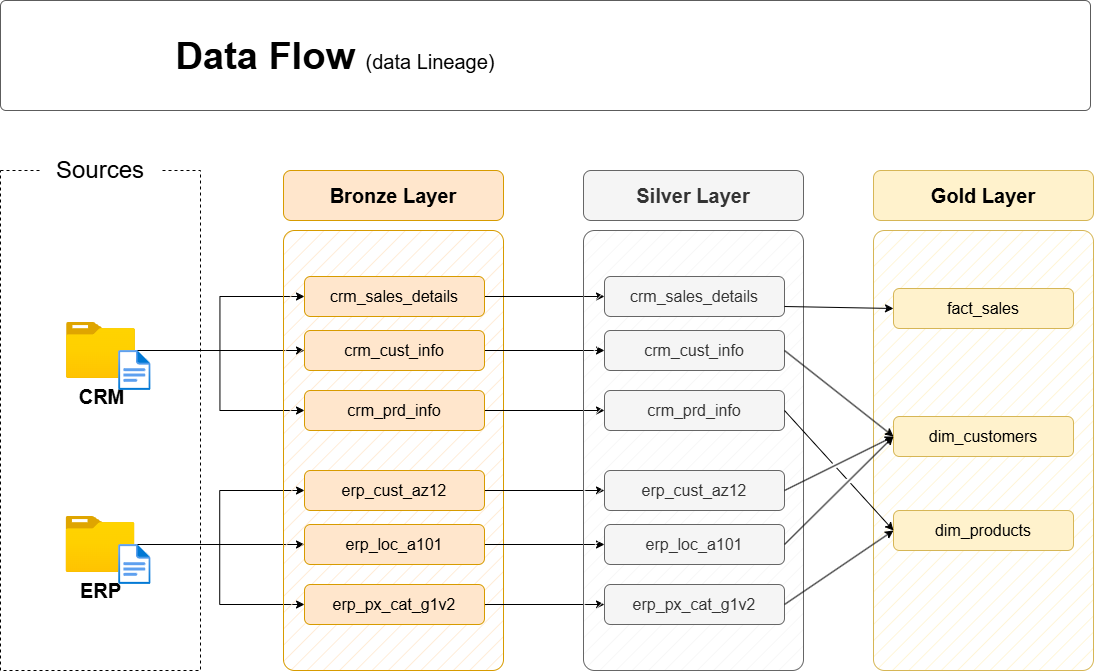

The diagram above was exported from draw.io. Its source (the exported page's mxGraphModel, read from the mxfile embedded in the PNG):
<mxGraphModel dx="1911" dy="3158" grid="1" gridSize="10" guides="1" tooltips="1" connect="1" arrows="1" fold="1" page="1" pageScale="1" pageWidth="850" pageHeight="1100" math="0" shadow="0">
  <root>
    <mxCell id="0" />
    <mxCell id="1" parent="0" />
    <mxCell id="2" parent="1" style="rounded=0;whiteSpace=wrap;html=1;fillColor=none;dashed=1;" value="" vertex="1">
      <mxGeometry height="500" width="200" x="2670" y="-290" as="geometry" />
    </mxCell>
    <mxCell id="3" parent="1" style="rounded=1;whiteSpace=wrap;html=1;strokeColor=none;" value="&lt;font style=&quot;font-size: 24px;&quot;&gt;Sources&lt;/font&gt;" vertex="1">
      <mxGeometry height="40" width="120" x="2710" y="-310" as="geometry" />
    </mxCell>
    <mxCell id="4" edge="1" parent="1" source="7" style="edgeStyle=orthogonalEdgeStyle;rounded=0;orthogonalLoop=1;jettySize=auto;html=1;entryX=0;entryY=0.5;entryDx=0;entryDy=0;" target="17">
      <mxGeometry relative="1" as="geometry" />
    </mxCell>
    <mxCell id="5" edge="1" parent="1" source="7" style="edgeStyle=orthogonalEdgeStyle;rounded=0;orthogonalLoop=1;jettySize=auto;html=1;entryX=0;entryY=0.5;entryDx=0;entryDy=0;" target="15">
      <mxGeometry relative="1" as="geometry" />
    </mxCell>
    <mxCell id="6" edge="1" parent="1" source="7" style="edgeStyle=orthogonalEdgeStyle;rounded=0;orthogonalLoop=1;jettySize=auto;html=1;entryX=0;entryY=0.5;entryDx=0;entryDy=0;" target="19">
      <mxGeometry relative="1" as="geometry" />
    </mxCell>
    <mxCell id="7" parent="1" style="image;aspect=fixed;html=1;points=[];align=center;fontSize=12;image=img/lib/azure2/general/Folder_Blank.svg;" value="&lt;font style=&quot;font-size: 20px;&quot;&gt;&lt;b&gt;CRM&lt;/b&gt;&lt;/font&gt;" vertex="1">
      <mxGeometry height="56.00000000000001" width="69" x="2736" y="-138" as="geometry" />
    </mxCell>
    <mxCell id="8" edge="1" parent="1" source="11" style="edgeStyle=orthogonalEdgeStyle;rounded=0;orthogonalLoop=1;jettySize=auto;html=1;entryX=0;entryY=0.5;entryDx=0;entryDy=0;" target="25">
      <mxGeometry relative="1" as="geometry" />
    </mxCell>
    <mxCell id="9" edge="1" parent="1" source="11" style="edgeStyle=orthogonalEdgeStyle;rounded=0;orthogonalLoop=1;jettySize=auto;html=1;entryX=0;entryY=0.5;entryDx=0;entryDy=0;" target="21">
      <mxGeometry relative="1" as="geometry" />
    </mxCell>
    <mxCell id="10" edge="1" parent="1" source="11" style="edgeStyle=orthogonalEdgeStyle;rounded=0;orthogonalLoop=1;jettySize=auto;html=1;" target="23">
      <mxGeometry relative="1" as="geometry" />
    </mxCell>
    <mxCell id="11" parent="1" style="image;aspect=fixed;html=1;points=[];align=center;fontSize=12;image=img/lib/azure2/general/Folder_Blank.svg;" value="&lt;font style=&quot;font-size: 20px;&quot;&gt;&lt;b&gt;ERP&lt;/b&gt;&lt;/font&gt;" vertex="1">
      <mxGeometry height="56.00000000000001" width="69" x="2735.5" y="56" as="geometry" />
    </mxCell>
    <mxCell id="12" parent="1" style="rounded=1;whiteSpace=wrap;html=1;fillColor=#ffe6cc;strokeColor=#d79b00;fillStyle=hatch;arcSize=5;" value="" vertex="1">
      <mxGeometry height="440" width="220" x="2953" y="-230" as="geometry" />
    </mxCell>
    <mxCell id="13" parent="1" style="rounded=1;whiteSpace=wrap;html=1;fillColor=#ffe6cc;strokeColor=#d79b00;fontSize=20;fontStyle=1" value="Bronze Layer" vertex="1">
      <mxGeometry height="50" width="220" x="2953" y="-290" as="geometry" />
    </mxCell>
    <mxCell id="14" edge="1" parent="1" source="15" style="edgeStyle=orthogonalEdgeStyle;rounded=0;orthogonalLoop=1;jettySize=auto;html=1;entryX=0;entryY=0.5;entryDx=0;entryDy=0;" target="28">
      <mxGeometry relative="1" as="geometry" />
    </mxCell>
    <mxCell id="15" parent="1" style="rounded=1;whiteSpace=wrap;html=1;fillColor=#ffe6cc;strokeColor=#d79b00;fontSize=16;fontStyle=0" value="crm_sales_details" vertex="1">
      <mxGeometry height="40" width="180" x="2974" y="-184" as="geometry" />
    </mxCell>
    <mxCell id="16" edge="1" parent="1" source="17" style="edgeStyle=orthogonalEdgeStyle;rounded=0;orthogonalLoop=1;jettySize=auto;html=1;" target="29">
      <mxGeometry relative="1" as="geometry" />
    </mxCell>
    <mxCell id="17" parent="1" style="rounded=1;whiteSpace=wrap;html=1;fillColor=#ffe6cc;strokeColor=#d79b00;fontSize=16;fontStyle=0" value="crm_cust_info" vertex="1">
      <mxGeometry height="40" width="180" x="2974" y="-130" as="geometry" />
    </mxCell>
    <mxCell id="18" edge="1" parent="1" source="19" style="edgeStyle=orthogonalEdgeStyle;rounded=0;orthogonalLoop=1;jettySize=auto;html=1;entryX=0;entryY=0.5;entryDx=0;entryDy=0;" target="30">
      <mxGeometry relative="1" as="geometry" />
    </mxCell>
    <mxCell id="19" parent="1" style="rounded=1;whiteSpace=wrap;html=1;fillColor=#ffe6cc;strokeColor=#d79b00;fontSize=16;fontStyle=0" value="crm_prd_info" vertex="1">
      <mxGeometry height="40" width="180" x="2974" y="-70" as="geometry" />
    </mxCell>
    <mxCell id="20" edge="1" parent="1" source="21" style="edgeStyle=orthogonalEdgeStyle;rounded=0;orthogonalLoop=1;jettySize=auto;html=1;entryX=0;entryY=0.5;entryDx=0;entryDy=0;" target="31">
      <mxGeometry relative="1" as="geometry" />
    </mxCell>
    <mxCell id="21" parent="1" style="rounded=1;whiteSpace=wrap;html=1;fillColor=#ffe6cc;strokeColor=#d79b00;fontSize=16;fontStyle=0" value="erp_cust_az12" vertex="1">
      <mxGeometry height="40" width="180" x="2974" y="10" as="geometry" />
    </mxCell>
    <mxCell id="22" edge="1" parent="1" source="23" style="edgeStyle=orthogonalEdgeStyle;rounded=0;orthogonalLoop=1;jettySize=auto;html=1;entryX=0;entryY=0.5;entryDx=0;entryDy=0;" target="32">
      <mxGeometry relative="1" as="geometry" />
    </mxCell>
    <mxCell id="23" parent="1" style="rounded=1;whiteSpace=wrap;html=1;fillColor=#ffe6cc;strokeColor=#d79b00;fontSize=16;fontStyle=0" value="erp_loc_a101" vertex="1">
      <mxGeometry height="40" width="180" x="2974" y="64" as="geometry" />
    </mxCell>
    <mxCell id="24" edge="1" parent="1" source="25" style="edgeStyle=orthogonalEdgeStyle;rounded=0;orthogonalLoop=1;jettySize=auto;html=1;entryX=0;entryY=0.5;entryDx=0;entryDy=0;" target="33">
      <mxGeometry relative="1" as="geometry" />
    </mxCell>
    <mxCell id="25" parent="1" style="rounded=1;whiteSpace=wrap;html=1;fillColor=#ffe6cc;strokeColor=#d79b00;fontSize=16;fontStyle=0" value="erp_px_cat_g1v2" vertex="1">
      <mxGeometry height="40" width="180" x="2974" y="124" as="geometry" />
    </mxCell>
    <mxCell id="26" parent="1" style="rounded=1;whiteSpace=wrap;html=1;fillColor=#f5f5f5;strokeColor=#666666;fillStyle=hatch;arcSize=5;fontColor=#333333;" value="" vertex="1">
      <mxGeometry height="440" width="220" x="3253" y="-230" as="geometry" />
    </mxCell>
    <mxCell id="27" parent="1" style="rounded=1;whiteSpace=wrap;html=1;fillColor=#f5f5f5;strokeColor=#666666;fontSize=20;fontStyle=1;fontColor=#333333;" value="Silver Layer" vertex="1">
      <mxGeometry height="50" width="220" x="3253" y="-290" as="geometry" />
    </mxCell>
    <mxCell id="28" parent="1" style="rounded=1;whiteSpace=wrap;html=1;fillColor=#f5f5f5;strokeColor=#666666;fontSize=16;fontStyle=0;fontColor=#333333;" value="crm_sales_details" vertex="1">
      <mxGeometry height="40" width="180" x="3274" y="-184" as="geometry" />
    </mxCell>
    <mxCell id="29" parent="1" style="rounded=1;whiteSpace=wrap;html=1;fillColor=#f5f5f5;strokeColor=#666666;fontSize=16;fontStyle=0;fontColor=#333333;" value="crm_cust_info" vertex="1">
      <mxGeometry height="40" width="180" x="3274" y="-130" as="geometry" />
    </mxCell>
    <mxCell id="30" parent="1" style="rounded=1;whiteSpace=wrap;html=1;fillColor=#f5f5f5;strokeColor=#666666;fontSize=16;fontStyle=0;fontColor=#333333;" value="crm_prd_info" vertex="1">
      <mxGeometry height="40" width="180" x="3274" y="-70" as="geometry" />
    </mxCell>
    <mxCell id="31" parent="1" style="rounded=1;whiteSpace=wrap;html=1;fillColor=#f5f5f5;strokeColor=#666666;fontSize=16;fontStyle=0;fontColor=#333333;" value="erp_cust_az12" vertex="1">
      <mxGeometry height="40" width="180" x="3274" y="10" as="geometry" />
    </mxCell>
    <mxCell id="32" parent="1" style="rounded=1;whiteSpace=wrap;html=1;fillColor=#f5f5f5;strokeColor=#666666;fontSize=16;fontStyle=0;fontColor=#333333;" value="erp_loc_a101" vertex="1">
      <mxGeometry height="40" width="180" x="3274" y="64" as="geometry" />
    </mxCell>
    <mxCell id="33" parent="1" style="rounded=1;whiteSpace=wrap;html=1;fillColor=#f5f5f5;strokeColor=#666666;fontSize=16;fontStyle=0;fontColor=#333333;" value="erp_px_cat_g1v2" vertex="1">
      <mxGeometry height="40" width="180" x="3274" y="124" as="geometry" />
    </mxCell>
    <mxCell id="34" parent="1" style="rounded=1;whiteSpace=wrap;html=1;fillColor=#fff2cc;strokeColor=#d6b656;fillStyle=hatch;arcSize=5;" value="" vertex="1">
      <mxGeometry height="440" width="220" x="3543" y="-230" as="geometry" />
    </mxCell>
    <mxCell id="35" parent="1" style="rounded=1;whiteSpace=wrap;html=1;fillColor=#fff2cc;strokeColor=#d6b656;fontSize=20;fontStyle=1;" value="Gold Layer" vertex="1">
      <mxGeometry height="50" width="220" x="3543" y="-290" as="geometry" />
    </mxCell>
    <mxCell id="36" parent="1" style="rounded=1;whiteSpace=wrap;html=1;fillColor=#fff2cc;strokeColor=#d6b656;fontSize=16;fontStyle=0;" value="fact_sales" vertex="1">
      <mxGeometry height="40" width="180" x="3563" y="-172" as="geometry" />
    </mxCell>
    <mxCell id="37" parent="1" style="rounded=1;whiteSpace=wrap;html=1;fillColor=#fff2cc;strokeColor=#d6b656;fontSize=16;fontStyle=0;" value="dim_customers" vertex="1">
      <mxGeometry height="40" width="180" x="3563" y="-44" as="geometry" />
    </mxCell>
    <mxCell id="38" parent="1" style="rounded=1;whiteSpace=wrap;html=1;fillColor=#fff2cc;strokeColor=#d6b656;fontSize=16;fontStyle=0;" value="dim_products" vertex="1">
      <mxGeometry height="40" width="180" x="3563" y="50" as="geometry" />
    </mxCell>
    <mxCell id="39" edge="1" parent="1" source="28" style="endArrow=classic;html=1;rounded=0;exitX=1;exitY=0.75;exitDx=0;exitDy=0;entryX=0;entryY=0.5;entryDx=0;entryDy=0;" target="36" value="">
      <mxGeometry height="50" relative="1" width="50" as="geometry">
        <mxPoint x="3483" y="-60" as="sourcePoint" />
        <mxPoint x="3533" y="-110" as="targetPoint" />
      </mxGeometry>
    </mxCell>
    <mxCell id="40" edge="1" parent="1" source="29" style="endArrow=classic;html=1;rounded=0;exitX=1;exitY=0.5;exitDx=0;exitDy=0;entryX=0;entryY=0.5;entryDx=0;entryDy=0;jumpStyle=gap;" target="37" value="">
      <mxGeometry height="50" relative="1" width="50" as="geometry">
        <mxPoint x="3464" y="-144" as="sourcePoint" />
        <mxPoint x="3583" y="-140" as="targetPoint" />
      </mxGeometry>
    </mxCell>
    <mxCell id="41" edge="1" parent="1" source="31" style="endArrow=classic;html=1;rounded=0;exitX=1;exitY=0.5;exitDx=0;exitDy=0;entryX=0;entryY=0.5;entryDx=0;entryDy=0;jumpStyle=gap;" target="37" value="">
      <mxGeometry height="50" relative="1" width="50" as="geometry">
        <mxPoint x="3464" y="-100" as="sourcePoint" />
        <mxPoint x="3573" y="-14" as="targetPoint" />
      </mxGeometry>
    </mxCell>
    <mxCell id="42" edge="1" parent="1" source="32" style="endArrow=classic;html=1;rounded=0;exitX=1;exitY=0.5;exitDx=0;exitDy=0;entryX=0;entryY=0.5;entryDx=0;entryDy=0;jumpStyle=gap;" target="37" value="">
      <mxGeometry height="50" relative="1" width="50" as="geometry">
        <mxPoint x="3464" y="40" as="sourcePoint" />
        <mxPoint x="3573" y="-14" as="targetPoint" />
      </mxGeometry>
    </mxCell>
    <mxCell id="43" edge="1" parent="1" source="30" style="endArrow=classic;html=1;rounded=0;exitX=1;exitY=0.5;exitDx=0;exitDy=0;entryX=0;entryY=0.5;entryDx=0;entryDy=0;jumpStyle=gap;" target="38" value="">
      <mxGeometry height="50" relative="1" width="50" as="geometry">
        <mxPoint x="3464" y="-100" as="sourcePoint" />
        <mxPoint x="3573" y="-14" as="targetPoint" />
      </mxGeometry>
    </mxCell>
    <mxCell id="44" edge="1" parent="1" source="33" style="endArrow=classic;html=1;rounded=0;exitX=1;exitY=0.5;exitDx=0;exitDy=0;entryX=0;entryY=0.5;entryDx=0;entryDy=0;jumpStyle=gap;" target="38" value="">
      <mxGeometry height="50" relative="1" width="50" as="geometry">
        <mxPoint x="3464" y="-40" as="sourcePoint" />
        <mxPoint x="3573" y="80" as="targetPoint" />
      </mxGeometry>
    </mxCell>
    <mxCell id="45" parent="1" style="image;aspect=fixed;html=1;points=[];align=center;fontSize=12;image=img/lib/azure2/general/File.svg;" value="" vertex="1">
      <mxGeometry height="40" width="32.46" x="2788.12" y="-110" as="geometry" />
    </mxCell>
    <mxCell id="46" parent="1" style="image;aspect=fixed;html=1;points=[];align=center;fontSize=12;image=img/lib/azure2/general/File.svg;" value="" vertex="1">
      <mxGeometry height="40" width="32.46" x="2788.12" y="84" as="geometry" />
    </mxCell>
    <mxCell id="47" parent="1" style="rounded=1;whiteSpace=wrap;html=1;fillColor=#FFFFFF;strokeColor=#5C5C5C;strokeWidth=1;arcSize=5;" value="" vertex="1">
      <mxGeometry height="110" width="1090" x="2670" y="-460" as="geometry" />
    </mxCell>
    <mxCell id="48" parent="1" style="text;html=1;strokeColor=none;fillColor=none;align=center;verticalAlign=middle;whiteSpace=wrap;rounded=0;" value="&lt;b style=&quot;border-color: var(--border-color); font-size: 38px; text-align: left;&quot;&gt;Data Flow&amp;nbsp;&lt;/b&gt;&lt;font style=&quot;border-color: var(--border-color); text-align: left; font-size: 20px;&quot;&gt;(data Lineage)&lt;/font&gt;" vertex="1">
      <mxGeometry height="50" width="570" x="2720" y="-429.03" as="geometry" />
    </mxCell>
  </root>
</mxGraphModel>